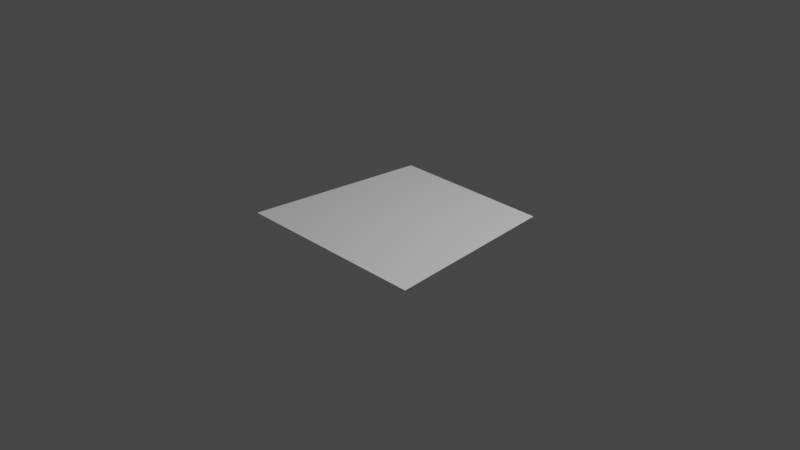 # Source: pages.blend  (saved by Blender 3.4.6; exported with 4.5.12 LTS)
import bpy
from mathutils import Matrix  # noqa: F401  (used for matrix-valued properties, if any)

bpy.ops.wm.read_factory_settings(use_empty=True)
scene = bpy.context.scene
scene.name = 'Scene'

# ---- collections
col_collection = bpy.data.collections.new('Collection'); scene.collection.children.link(col_collection)

# ---- world
world_world = bpy.data.worlds.new('World'); scene.world = world_world
world_world.use_nodes = True; world_world.node_tree.nodes.clear()
_N = world_world.node_tree.nodes; _L = world_world.node_tree.links
n0 = _N.new('ShaderNodeOutputWorld'); n0.name = 'World Output'; n0.location = (300, 300)
n1 = _N.new('ShaderNodeBackground'); n1.name = 'Background'; n1.location = (10, 300)
n1.inputs[0].default_value = (0.05088, 0.05088, 0.05088, 1.0)
_L.new(n1.outputs[0], n0.inputs[0])
n0.is_active_output = True
world_world.color = (0.05088, 0.05088, 0.05088)
world_world.use_sun_shadow = False
world_world.sun_shadow_jitter_overblur = 0.0

# ---- cameras
cam_camera = bpy.data.cameras.new('Camera')
cam_camera.clip_end = 100.0
cam_camera.ortho_scale = 7.314

# ---- lights
light_light = bpy.data.lights.new('Light', 'POINT')
light_light.transmission_factor = 0.0
light_light.energy = 1000.0
light_light.shadow_soft_size = 0.1
light_light.shadow_maximum_resolution = 0.006
light_light.use_absolute_resolution = True

# ---- meshes
me_plane = bpy.data.meshes.new('Plane')
me_plane.from_pydata([(-1.098, -0.9618, 0.0), (1.098, -0.9618, 0.0), (-0.8985, 1.028, 0.0), (0.8985, 1.028, 0.0)], [], [(0, 1, 3, 2)])
_uv = me_plane.uv_layers.new(name='UVMap')
_uv.uv.foreach_set('vector', [0.0, 0.0, 1.0, 0.0, 1.0, 1.0, 0.0, 1.0])
me_plane.update()

# ---- objects
ob_light = bpy.data.objects.new('Light', light_light)
ob_camera = bpy.data.objects.new('Camera', cam_camera)
ob_page = bpy.data.objects.new('Page', me_plane)

# ---- transforms, parenting, visibility, modifiers, constraints
ob_light.location = (4.076, 1.005, 5.904)
ob_light.rotation_euler = (0.6503, 0.05522, 1.866)
ob_light.lock_rotations_4d = False
ob_light.empty_display_type = 'ARROWS'
ob_light.color = (0.0, 0.0, 0.0, 0.0)
ob_light.lineart.crease_threshold = 0.0
ob_camera.location = (7.359, -6.926, 4.958)
ob_camera.rotation_euler = (1.109, 0.0, 0.8149)
ob_camera.lock_rotations_4d = False
ob_camera.empty_display_type = 'ARROWS'
ob_camera.color = (0.0, 0.0, 0.0, 0.0)
ob_camera.display_type = 'WIRE'
ob_camera.lineart.crease_threshold = 0.0
ob_page.location = (0.0, 0.0, -0.0)

# ---- collection membership
col_collection.objects.link(ob_light)
col_collection.objects.link(ob_camera)
col_collection.objects.link(ob_page)

# ---- scene / render settings (as saved in the file)
scene.camera = ob_camera
scene.frame_start = 1; scene.frame_end = 250; scene.frame_set(1)
scene.render.engine = 'BLENDER_EEVEE_NEXT'
scene.cycles.sampling_pattern = 'TABULATED_SOBOL'
scene.cycles.use_light_tree = False
scene.view_settings.view_transform = 'Filmic'
bpy.context.view_layer.update()
